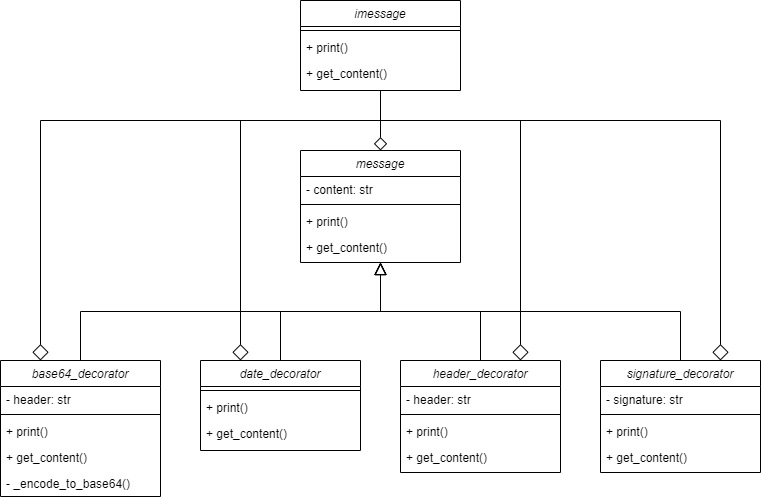

The diagram above was exported from draw.io. Its source (the exported page's mxGraphModel, read from the mxfile embedded in the PNG):
<mxGraphModel dx="2261" dy="783" grid="1" gridSize="10" guides="1" tooltips="1" connect="1" arrows="1" fold="1" page="1" pageScale="1" pageWidth="827" pageHeight="1169" math="0" shadow="0">
  <root>
    <mxCell id="WIyWlLk6GJQsqaUBKTNV-0" />
    <mxCell id="WIyWlLk6GJQsqaUBKTNV-1" parent="WIyWlLk6GJQsqaUBKTNV-0" />
    <mxCell id="zkfFHV4jXpPFQw0GAbJ--0" value="imessage" style="swimlane;fontStyle=2;align=center;verticalAlign=top;childLayout=stackLayout;horizontal=1;startSize=26;horizontalStack=0;resizeParent=1;resizeLast=0;collapsible=1;marginBottom=0;rounded=0;shadow=0;strokeWidth=1;" parent="WIyWlLk6GJQsqaUBKTNV-1" vertex="1">
      <mxGeometry x="220" y="120" width="160" height="90" as="geometry">
        <mxRectangle x="230" y="140" width="160" height="26" as="alternateBounds" />
      </mxGeometry>
    </mxCell>
    <mxCell id="zkfFHV4jXpPFQw0GAbJ--4" value="" style="line;html=1;strokeWidth=1;align=left;verticalAlign=middle;spacingTop=-1;spacingLeft=3;spacingRight=3;rotatable=0;labelPosition=right;points=[];portConstraint=eastwest;" parent="zkfFHV4jXpPFQw0GAbJ--0" vertex="1">
      <mxGeometry y="26" width="160" height="8" as="geometry" />
    </mxCell>
    <mxCell id="zkfFHV4jXpPFQw0GAbJ--5" value="+ print()" style="text;align=left;verticalAlign=top;spacingLeft=4;spacingRight=4;overflow=hidden;rotatable=0;points=[[0,0.5],[1,0.5]];portConstraint=eastwest;" parent="zkfFHV4jXpPFQw0GAbJ--0" vertex="1">
      <mxGeometry y="34" width="160" height="26" as="geometry" />
    </mxCell>
    <mxCell id="puHJhRSGZ68XaCyitNTW-0" value="+ get_content()" style="text;align=left;verticalAlign=top;spacingLeft=4;spacingRight=4;overflow=hidden;rotatable=0;points=[[0,0.5],[1,0.5]];portConstraint=eastwest;" vertex="1" parent="zkfFHV4jXpPFQw0GAbJ--0">
      <mxGeometry y="60" width="160" height="26" as="geometry" />
    </mxCell>
    <mxCell id="puHJhRSGZ68XaCyitNTW-6" style="edgeStyle=orthogonalEdgeStyle;rounded=0;orthogonalLoop=1;jettySize=auto;html=1;exitX=0.5;exitY=0;exitDx=0;exitDy=0;entryX=0.5;entryY=1;entryDx=0;entryDy=0;endArrow=none;endFill=0;startArrow=diamond;startFill=0;endSize=10;startSize=11;" edge="1" parent="WIyWlLk6GJQsqaUBKTNV-1" source="puHJhRSGZ68XaCyitNTW-1" target="zkfFHV4jXpPFQw0GAbJ--0">
      <mxGeometry relative="1" as="geometry" />
    </mxCell>
    <mxCell id="puHJhRSGZ68XaCyitNTW-1" value="message" style="swimlane;fontStyle=2;align=center;verticalAlign=top;childLayout=stackLayout;horizontal=1;startSize=26;horizontalStack=0;resizeParent=1;resizeLast=0;collapsible=1;marginBottom=0;rounded=0;shadow=0;strokeWidth=1;" vertex="1" parent="WIyWlLk6GJQsqaUBKTNV-1">
      <mxGeometry x="220" y="270" width="160" height="112" as="geometry">
        <mxRectangle x="230" y="140" width="160" height="26" as="alternateBounds" />
      </mxGeometry>
    </mxCell>
    <mxCell id="puHJhRSGZ68XaCyitNTW-5" value="- content: str" style="text;align=left;verticalAlign=top;spacingLeft=4;spacingRight=4;overflow=hidden;rotatable=0;points=[[0,0.5],[1,0.5]];portConstraint=eastwest;" vertex="1" parent="puHJhRSGZ68XaCyitNTW-1">
      <mxGeometry y="26" width="160" height="24" as="geometry" />
    </mxCell>
    <mxCell id="puHJhRSGZ68XaCyitNTW-2" value="" style="line;html=1;strokeWidth=1;align=left;verticalAlign=middle;spacingTop=-1;spacingLeft=3;spacingRight=3;rotatable=0;labelPosition=right;points=[];portConstraint=eastwest;" vertex="1" parent="puHJhRSGZ68XaCyitNTW-1">
      <mxGeometry y="50" width="160" height="8" as="geometry" />
    </mxCell>
    <mxCell id="puHJhRSGZ68XaCyitNTW-3" value="+ print()" style="text;align=left;verticalAlign=top;spacingLeft=4;spacingRight=4;overflow=hidden;rotatable=0;points=[[0,0.5],[1,0.5]];portConstraint=eastwest;" vertex="1" parent="puHJhRSGZ68XaCyitNTW-1">
      <mxGeometry y="58" width="160" height="26" as="geometry" />
    </mxCell>
    <mxCell id="puHJhRSGZ68XaCyitNTW-4" value="+ get_content()" style="text;align=left;verticalAlign=top;spacingLeft=4;spacingRight=4;overflow=hidden;rotatable=0;points=[[0,0.5],[1,0.5]];portConstraint=eastwest;" vertex="1" parent="puHJhRSGZ68XaCyitNTW-1">
      <mxGeometry y="84" width="160" height="26" as="geometry" />
    </mxCell>
    <mxCell id="puHJhRSGZ68XaCyitNTW-28" style="edgeStyle=orthogonalEdgeStyle;rounded=0;orthogonalLoop=1;jettySize=auto;html=1;exitX=0.5;exitY=0;exitDx=0;exitDy=0;entryX=0.5;entryY=1;entryDx=0;entryDy=0;endArrow=block;endFill=0;startSize=11;endSize=10;" edge="1" parent="WIyWlLk6GJQsqaUBKTNV-1" source="puHJhRSGZ68XaCyitNTW-7" target="puHJhRSGZ68XaCyitNTW-1">
      <mxGeometry relative="1" as="geometry" />
    </mxCell>
    <mxCell id="puHJhRSGZ68XaCyitNTW-35" style="edgeStyle=orthogonalEdgeStyle;rounded=0;orthogonalLoop=1;jettySize=auto;html=1;exitX=0.25;exitY=0;exitDx=0;exitDy=0;entryX=0.5;entryY=1;entryDx=0;entryDy=0;endArrow=none;endFill=0;startSize=14;endSize=9;startArrow=diamond;startFill=0;" edge="1" parent="WIyWlLk6GJQsqaUBKTNV-1" source="puHJhRSGZ68XaCyitNTW-7" target="zkfFHV4jXpPFQw0GAbJ--0">
      <mxGeometry relative="1" as="geometry">
        <Array as="points">
          <mxPoint x="160" y="240" />
          <mxPoint x="300" y="240" />
        </Array>
      </mxGeometry>
    </mxCell>
    <mxCell id="puHJhRSGZ68XaCyitNTW-7" value="date_decorator" style="swimlane;fontStyle=2;align=center;verticalAlign=top;childLayout=stackLayout;horizontal=1;startSize=26;horizontalStack=0;resizeParent=1;resizeLast=0;collapsible=1;marginBottom=0;rounded=0;shadow=0;strokeWidth=1;" vertex="1" parent="WIyWlLk6GJQsqaUBKTNV-1">
      <mxGeometry x="120" y="480" width="160" height="90" as="geometry">
        <mxRectangle x="230" y="140" width="160" height="26" as="alternateBounds" />
      </mxGeometry>
    </mxCell>
    <mxCell id="puHJhRSGZ68XaCyitNTW-9" value="" style="line;html=1;strokeWidth=1;align=left;verticalAlign=middle;spacingTop=-1;spacingLeft=3;spacingRight=3;rotatable=0;labelPosition=right;points=[];portConstraint=eastwest;" vertex="1" parent="puHJhRSGZ68XaCyitNTW-7">
      <mxGeometry y="26" width="160" height="8" as="geometry" />
    </mxCell>
    <mxCell id="puHJhRSGZ68XaCyitNTW-10" value="+ print()" style="text;align=left;verticalAlign=top;spacingLeft=4;spacingRight=4;overflow=hidden;rotatable=0;points=[[0,0.5],[1,0.5]];portConstraint=eastwest;" vertex="1" parent="puHJhRSGZ68XaCyitNTW-7">
      <mxGeometry y="34" width="160" height="26" as="geometry" />
    </mxCell>
    <mxCell id="puHJhRSGZ68XaCyitNTW-11" value="+ get_content()" style="text;align=left;verticalAlign=top;spacingLeft=4;spacingRight=4;overflow=hidden;rotatable=0;points=[[0,0.5],[1,0.5]];portConstraint=eastwest;" vertex="1" parent="puHJhRSGZ68XaCyitNTW-7">
      <mxGeometry y="60" width="160" height="26" as="geometry" />
    </mxCell>
    <mxCell id="puHJhRSGZ68XaCyitNTW-29" style="edgeStyle=orthogonalEdgeStyle;rounded=0;orthogonalLoop=1;jettySize=auto;html=1;exitX=0.5;exitY=0;exitDx=0;exitDy=0;entryX=0.5;entryY=1;entryDx=0;entryDy=0;endArrow=block;endFill=0;startSize=11;endSize=10;" edge="1" parent="WIyWlLk6GJQsqaUBKTNV-1" source="puHJhRSGZ68XaCyitNTW-12" target="puHJhRSGZ68XaCyitNTW-1">
      <mxGeometry relative="1" as="geometry" />
    </mxCell>
    <mxCell id="puHJhRSGZ68XaCyitNTW-36" style="edgeStyle=orthogonalEdgeStyle;rounded=0;orthogonalLoop=1;jettySize=auto;html=1;exitX=0.75;exitY=0;exitDx=0;exitDy=0;entryX=0.5;entryY=1;entryDx=0;entryDy=0;endArrow=none;endFill=0;startSize=14;endSize=9;startArrow=diamond;startFill=0;" edge="1" parent="WIyWlLk6GJQsqaUBKTNV-1" source="puHJhRSGZ68XaCyitNTW-12" target="zkfFHV4jXpPFQw0GAbJ--0">
      <mxGeometry relative="1" as="geometry">
        <Array as="points">
          <mxPoint x="440" y="240" />
          <mxPoint x="300" y="240" />
        </Array>
      </mxGeometry>
    </mxCell>
    <mxCell id="puHJhRSGZ68XaCyitNTW-12" value="header_decorator" style="swimlane;fontStyle=2;align=center;verticalAlign=top;childLayout=stackLayout;horizontal=1;startSize=26;horizontalStack=0;resizeParent=1;resizeLast=0;collapsible=1;marginBottom=0;rounded=0;shadow=0;strokeWidth=1;" vertex="1" parent="WIyWlLk6GJQsqaUBKTNV-1">
      <mxGeometry x="320" y="480" width="160" height="112" as="geometry">
        <mxRectangle x="230" y="140" width="160" height="26" as="alternateBounds" />
      </mxGeometry>
    </mxCell>
    <mxCell id="puHJhRSGZ68XaCyitNTW-13" value="- header: str" style="text;align=left;verticalAlign=top;spacingLeft=4;spacingRight=4;overflow=hidden;rotatable=0;points=[[0,0.5],[1,0.5]];portConstraint=eastwest;" vertex="1" parent="puHJhRSGZ68XaCyitNTW-12">
      <mxGeometry y="26" width="160" height="24" as="geometry" />
    </mxCell>
    <mxCell id="puHJhRSGZ68XaCyitNTW-14" value="" style="line;html=1;strokeWidth=1;align=left;verticalAlign=middle;spacingTop=-1;spacingLeft=3;spacingRight=3;rotatable=0;labelPosition=right;points=[];portConstraint=eastwest;" vertex="1" parent="puHJhRSGZ68XaCyitNTW-12">
      <mxGeometry y="50" width="160" height="8" as="geometry" />
    </mxCell>
    <mxCell id="puHJhRSGZ68XaCyitNTW-15" value="+ print()" style="text;align=left;verticalAlign=top;spacingLeft=4;spacingRight=4;overflow=hidden;rotatable=0;points=[[0,0.5],[1,0.5]];portConstraint=eastwest;" vertex="1" parent="puHJhRSGZ68XaCyitNTW-12">
      <mxGeometry y="58" width="160" height="26" as="geometry" />
    </mxCell>
    <mxCell id="puHJhRSGZ68XaCyitNTW-16" value="+ get_content()" style="text;align=left;verticalAlign=top;spacingLeft=4;spacingRight=4;overflow=hidden;rotatable=0;points=[[0,0.5],[1,0.5]];portConstraint=eastwest;" vertex="1" parent="puHJhRSGZ68XaCyitNTW-12">
      <mxGeometry y="84" width="160" height="26" as="geometry" />
    </mxCell>
    <mxCell id="puHJhRSGZ68XaCyitNTW-30" style="edgeStyle=orthogonalEdgeStyle;rounded=0;orthogonalLoop=1;jettySize=auto;html=1;exitX=0.5;exitY=0;exitDx=0;exitDy=0;entryX=0.5;entryY=1;entryDx=0;entryDy=0;endArrow=block;endFill=0;startSize=11;endSize=10;" edge="1" parent="WIyWlLk6GJQsqaUBKTNV-1" source="puHJhRSGZ68XaCyitNTW-17" target="puHJhRSGZ68XaCyitNTW-1">
      <mxGeometry relative="1" as="geometry" />
    </mxCell>
    <mxCell id="puHJhRSGZ68XaCyitNTW-37" style="edgeStyle=orthogonalEdgeStyle;rounded=0;orthogonalLoop=1;jettySize=auto;html=1;exitX=0.75;exitY=0;exitDx=0;exitDy=0;entryX=0.5;entryY=1;entryDx=0;entryDy=0;endArrow=none;endFill=0;startSize=14;endSize=9;startArrow=diamond;startFill=0;" edge="1" parent="WIyWlLk6GJQsqaUBKTNV-1" source="puHJhRSGZ68XaCyitNTW-17" target="zkfFHV4jXpPFQw0GAbJ--0">
      <mxGeometry relative="1" as="geometry">
        <Array as="points">
          <mxPoint x="640" y="240" />
          <mxPoint x="300" y="240" />
        </Array>
      </mxGeometry>
    </mxCell>
    <mxCell id="puHJhRSGZ68XaCyitNTW-17" value="signature_decorator" style="swimlane;fontStyle=2;align=center;verticalAlign=top;childLayout=stackLayout;horizontal=1;startSize=26;horizontalStack=0;resizeParent=1;resizeLast=0;collapsible=1;marginBottom=0;rounded=0;shadow=0;strokeWidth=1;" vertex="1" parent="WIyWlLk6GJQsqaUBKTNV-1">
      <mxGeometry x="520" y="480" width="160" height="112" as="geometry">
        <mxRectangle x="230" y="140" width="160" height="26" as="alternateBounds" />
      </mxGeometry>
    </mxCell>
    <mxCell id="puHJhRSGZ68XaCyitNTW-18" value="- signature: str" style="text;align=left;verticalAlign=top;spacingLeft=4;spacingRight=4;overflow=hidden;rotatable=0;points=[[0,0.5],[1,0.5]];portConstraint=eastwest;" vertex="1" parent="puHJhRSGZ68XaCyitNTW-17">
      <mxGeometry y="26" width="160" height="24" as="geometry" />
    </mxCell>
    <mxCell id="puHJhRSGZ68XaCyitNTW-19" value="" style="line;html=1;strokeWidth=1;align=left;verticalAlign=middle;spacingTop=-1;spacingLeft=3;spacingRight=3;rotatable=0;labelPosition=right;points=[];portConstraint=eastwest;" vertex="1" parent="puHJhRSGZ68XaCyitNTW-17">
      <mxGeometry y="50" width="160" height="8" as="geometry" />
    </mxCell>
    <mxCell id="puHJhRSGZ68XaCyitNTW-20" value="+ print()" style="text;align=left;verticalAlign=top;spacingLeft=4;spacingRight=4;overflow=hidden;rotatable=0;points=[[0,0.5],[1,0.5]];portConstraint=eastwest;" vertex="1" parent="puHJhRSGZ68XaCyitNTW-17">
      <mxGeometry y="58" width="160" height="26" as="geometry" />
    </mxCell>
    <mxCell id="puHJhRSGZ68XaCyitNTW-21" value="+ get_content()" style="text;align=left;verticalAlign=top;spacingLeft=4;spacingRight=4;overflow=hidden;rotatable=0;points=[[0,0.5],[1,0.5]];portConstraint=eastwest;" vertex="1" parent="puHJhRSGZ68XaCyitNTW-17">
      <mxGeometry y="84" width="160" height="26" as="geometry" />
    </mxCell>
    <mxCell id="puHJhRSGZ68XaCyitNTW-27" style="edgeStyle=orthogonalEdgeStyle;rounded=0;orthogonalLoop=1;jettySize=auto;html=1;exitX=0.5;exitY=0;exitDx=0;exitDy=0;entryX=0.5;entryY=1;entryDx=0;entryDy=0;endArrow=block;endFill=0;startSize=11;endSize=10;" edge="1" parent="WIyWlLk6GJQsqaUBKTNV-1" source="puHJhRSGZ68XaCyitNTW-22" target="puHJhRSGZ68XaCyitNTW-1">
      <mxGeometry relative="1" as="geometry" />
    </mxCell>
    <mxCell id="puHJhRSGZ68XaCyitNTW-34" style="edgeStyle=orthogonalEdgeStyle;rounded=0;orthogonalLoop=1;jettySize=auto;html=1;exitX=0.25;exitY=0;exitDx=0;exitDy=0;entryX=0.5;entryY=1;entryDx=0;entryDy=0;endArrow=none;endFill=0;startSize=14;endSize=9;startArrow=diamond;startFill=0;" edge="1" parent="WIyWlLk6GJQsqaUBKTNV-1" source="puHJhRSGZ68XaCyitNTW-22" target="zkfFHV4jXpPFQw0GAbJ--0">
      <mxGeometry relative="1" as="geometry">
        <Array as="points">
          <mxPoint x="-40" y="240" />
          <mxPoint x="300" y="240" />
        </Array>
      </mxGeometry>
    </mxCell>
    <mxCell id="puHJhRSGZ68XaCyitNTW-22" value="base64_decorator" style="swimlane;fontStyle=2;align=center;verticalAlign=top;childLayout=stackLayout;horizontal=1;startSize=26;horizontalStack=0;resizeParent=1;resizeLast=0;collapsible=1;marginBottom=0;rounded=0;shadow=0;strokeWidth=1;" vertex="1" parent="WIyWlLk6GJQsqaUBKTNV-1">
      <mxGeometry x="-80" y="480" width="160" height="136" as="geometry">
        <mxRectangle x="230" y="140" width="160" height="26" as="alternateBounds" />
      </mxGeometry>
    </mxCell>
    <mxCell id="puHJhRSGZ68XaCyitNTW-23" value="- header: str" style="text;align=left;verticalAlign=top;spacingLeft=4;spacingRight=4;overflow=hidden;rotatable=0;points=[[0,0.5],[1,0.5]];portConstraint=eastwest;" vertex="1" parent="puHJhRSGZ68XaCyitNTW-22">
      <mxGeometry y="26" width="160" height="24" as="geometry" />
    </mxCell>
    <mxCell id="puHJhRSGZ68XaCyitNTW-24" value="" style="line;html=1;strokeWidth=1;align=left;verticalAlign=middle;spacingTop=-1;spacingLeft=3;spacingRight=3;rotatable=0;labelPosition=right;points=[];portConstraint=eastwest;" vertex="1" parent="puHJhRSGZ68XaCyitNTW-22">
      <mxGeometry y="50" width="160" height="8" as="geometry" />
    </mxCell>
    <mxCell id="puHJhRSGZ68XaCyitNTW-25" value="+ print()" style="text;align=left;verticalAlign=top;spacingLeft=4;spacingRight=4;overflow=hidden;rotatable=0;points=[[0,0.5],[1,0.5]];portConstraint=eastwest;" vertex="1" parent="puHJhRSGZ68XaCyitNTW-22">
      <mxGeometry y="58" width="160" height="26" as="geometry" />
    </mxCell>
    <mxCell id="puHJhRSGZ68XaCyitNTW-26" value="+ get_content()" style="text;align=left;verticalAlign=top;spacingLeft=4;spacingRight=4;overflow=hidden;rotatable=0;points=[[0,0.5],[1,0.5]];portConstraint=eastwest;" vertex="1" parent="puHJhRSGZ68XaCyitNTW-22">
      <mxGeometry y="84" width="160" height="26" as="geometry" />
    </mxCell>
    <mxCell id="puHJhRSGZ68XaCyitNTW-31" value="- _encode_to_base64()" style="text;align=left;verticalAlign=top;spacingLeft=4;spacingRight=4;overflow=hidden;rotatable=0;points=[[0,0.5],[1,0.5]];portConstraint=eastwest;" vertex="1" parent="puHJhRSGZ68XaCyitNTW-22">
      <mxGeometry y="110" width="160" height="26" as="geometry" />
    </mxCell>
  </root>
</mxGraphModel>